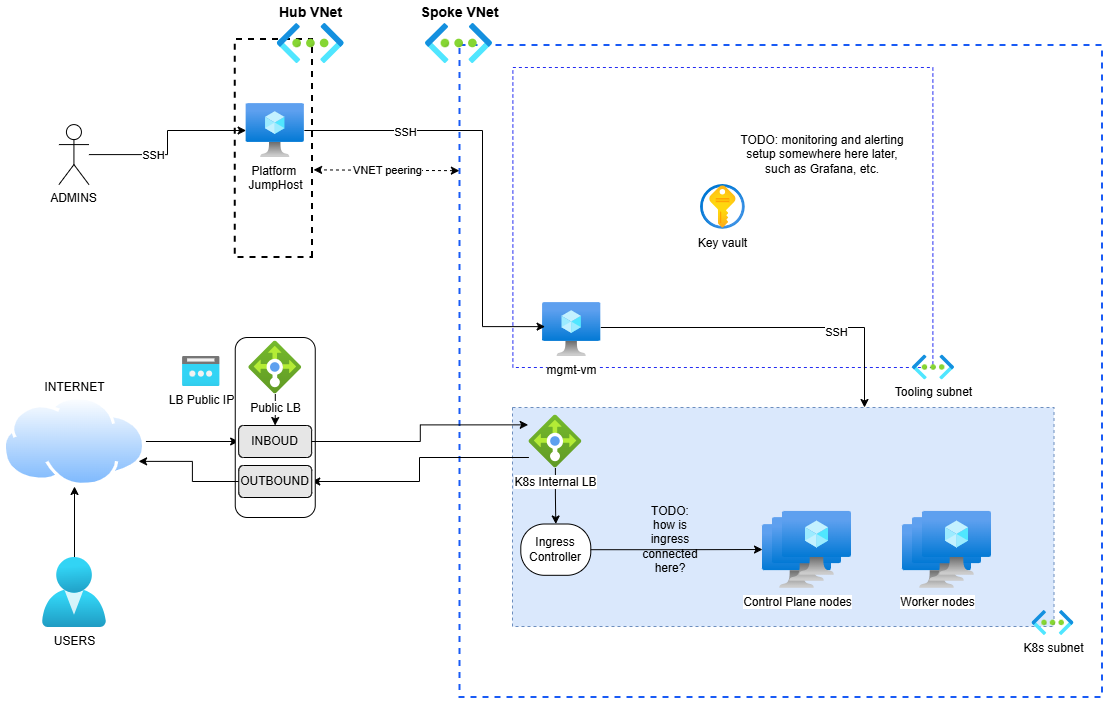

The diagram above was exported from draw.io. Its source (the exported page's mxGraphModel, read from the mxfile embedded in the PNG):
<mxGraphModel dx="1418" dy="2400" grid="1" gridSize="10" guides="1" tooltips="1" connect="1" arrows="1" fold="1" page="1" pageScale="1" pageWidth="1169" pageHeight="1654" math="0" shadow="0">
  <root>
    <mxCell id="0" />
    <mxCell id="1" parent="0" />
    <mxCell id="m5CcOje2-I49OVYOVC1b-98" parent="1" style="rounded=0;whiteSpace=wrap;html=1;dashed=1;fillColor=#dae8fc;strokeColor=#6c8ebf;" value="" vertex="1">
      <mxGeometry height="219" width="541.5" x="640" y="-300" as="geometry" />
    </mxCell>
    <mxCell id="m5CcOje2-I49OVYOVC1b-10" parent="1" style="rounded=0;whiteSpace=wrap;html=1;dashed=1;fillColor=none;strokeColor=#195bf5;strokeWidth=2;" value="" vertex="1">
      <mxGeometry height="652" width="642.5" x="587.5" y="-662" as="geometry" />
    </mxCell>
    <mxCell id="m5CcOje2-I49OVYOVC1b-1" parent="1" style="rounded=0;whiteSpace=wrap;html=1;dashed=1;fillColor=none;strokeWidth=2;flipV=1;legacyAnchorPoints=0;flipH=0;direction=south;" value="" vertex="1">
      <mxGeometry height="218" width="77.25" x="362.75" y="-668" as="geometry" />
    </mxCell>
    <mxCell id="m5CcOje2-I49OVYOVC1b-4" parent="1" style="image;aspect=fixed;html=1;points=[];align=center;fontSize=12;image=img/lib/azure2/compute/Virtual_Machine.svg;" value="Platform&amp;nbsp;&lt;br&gt;JumpHost" vertex="1">
      <mxGeometry height="54" width="58.22" x="373.6399999999999" y="-604" as="geometry" />
    </mxCell>
    <mxCell id="m5CcOje2-I49OVYOVC1b-48" edge="1" parent="1" source="m5CcOje2-I49OVYOVC1b-5" style="edgeStyle=orthogonalEdgeStyle;rounded=0;orthogonalLoop=1;jettySize=auto;html=1;" target="m5CcOje2-I49OVYOVC1b-4">
      <mxGeometry relative="1" as="geometry" />
    </mxCell>
    <mxCell id="m5CcOje2-I49OVYOVC1b-49" connectable="0" parent="m5CcOje2-I49OVYOVC1b-48" style="edgeLabel;html=1;align=center;verticalAlign=middle;resizable=0;points=[];" value="SSH" vertex="1">
      <mxGeometry relative="1" x="-0.293" as="geometry">
        <mxPoint as="offset" />
      </mxGeometry>
    </mxCell>
    <mxCell id="m5CcOje2-I49OVYOVC1b-5" parent="1" style="shape=umlActor;verticalLabelPosition=bottom;verticalAlign=top;html=1;outlineConnect=0;" value="ADMINS" vertex="1">
      <mxGeometry height="60" width="30" x="186.4299999999999" y="-582.91" as="geometry" />
    </mxCell>
    <mxCell id="m5CcOje2-I49OVYOVC1b-11" edge="1" parent="1" source="m5CcOje2-I49OVYOVC1b-10" style="endArrow=classic;startArrow=classic;html=1;rounded=0;dashed=1;entryX=0.402;entryY=-0.014;entryDx=0;entryDy=0;entryPerimeter=0;exitX=-0.001;exitY=0.192;exitDx=0;exitDy=0;exitPerimeter=0;" target="m5CcOje2-I49OVYOVC1b-1" value="VNET peering">
      <mxGeometry height="50" relative="1" width="50" x="-0.0054" as="geometry">
        <mxPoint as="offset" />
        <Array as="points" />
        <mxPoint x="587" y="-539" as="sourcePoint" />
        <mxPoint x="1120.6499999999996" y="-770" as="targetPoint" />
      </mxGeometry>
    </mxCell>
    <mxCell id="m5CcOje2-I49OVYOVC1b-63" edge="1" parent="1" source="m5CcOje2-I49OVYOVC1b-12" style="edgeStyle=orthogonalEdgeStyle;rounded=0;orthogonalLoop=1;jettySize=auto;html=1;" target="m5CcOje2-I49OVYOVC1b-61">
      <mxGeometry relative="1" as="geometry" />
    </mxCell>
    <mxCell id="m5CcOje2-I49OVYOVC1b-12" parent="1" style="image;aspect=fixed;perimeter=ellipsePerimeter;html=1;align=center;shadow=0;dashed=0;spacingTop=3;image=img/lib/active_directory/internet_cloud.svg;labelPosition=center;verticalLabelPosition=top;verticalAlign=bottom;" value="INTERNET" vertex="1">
      <mxGeometry height="90" width="142.86" x="130.57" y="-311" as="geometry" />
    </mxCell>
    <mxCell id="m5CcOje2-I49OVYOVC1b-65" edge="1" parent="1" source="m5CcOje2-I49OVYOVC1b-117" style="edgeStyle=orthogonalEdgeStyle;rounded=0;orthogonalLoop=1;jettySize=auto;html=1;" target="m5CcOje2-I49OVYOVC1b-60">
      <mxGeometry relative="1" as="geometry">
        <Array as="points">
          <mxPoint x="547" y="-250" />
          <mxPoint x="547" y="-226" />
        </Array>
        <mxPoint x="615.9200000000001" y="-226.00000000000045" as="sourcePoint" />
      </mxGeometry>
    </mxCell>
    <mxCell id="m5CcOje2-I49OVYOVC1b-21" parent="1" style="rounded=0;whiteSpace=wrap;html=1;dashed=1;fillColor=none;strokeColor=#262df2;" value="" vertex="1">
      <mxGeometry height="300" width="420" x="640.38" y="-640" as="geometry" />
    </mxCell>
    <mxCell id="m5CcOje2-I49OVYOVC1b-22" parent="1" style="image;aspect=fixed;html=1;points=[];align=center;fontSize=12;image=img/lib/azure2/networking/Virtual_Networks.svg;verticalAlign=middle;" value="Tooling subnet" vertex="1">
      <mxGeometry height="25.07" width="42" x="1040" y="-352.53999999999996" as="geometry" />
    </mxCell>
    <mxCell id="m5CcOje2-I49OVYOVC1b-129" edge="1" parent="1" source="m5CcOje2-I49OVYOVC1b-23" style="edgeStyle=orthogonalEdgeStyle;rounded=0;orthogonalLoop=1;jettySize=auto;html=1;" target="m5CcOje2-I49OVYOVC1b-98">
      <mxGeometry relative="1" as="geometry">
        <Array as="points">
          <mxPoint x="992" y="-380" />
        </Array>
      </mxGeometry>
    </mxCell>
    <mxCell id="m5CcOje2-I49OVYOVC1b-130" connectable="0" parent="m5CcOje2-I49OVYOVC1b-129" style="edgeLabel;html=1;align=center;verticalAlign=middle;resizable=0;points=[];" value="SSH" vertex="1">
      <mxGeometry relative="1" x="0.3702" y="-4" as="geometry">
        <mxPoint as="offset" />
      </mxGeometry>
    </mxCell>
    <mxCell id="m5CcOje2-I49OVYOVC1b-23" parent="1" style="image;aspect=fixed;html=1;points=[];align=center;fontSize=12;image=img/lib/azure2/compute/Virtual_Machine.svg;" value="mgmt-vm" vertex="1">
      <mxGeometry height="54" width="58.22" x="670.0799999999999" y="-405" as="geometry" />
    </mxCell>
    <mxCell id="m5CcOje2-I49OVYOVC1b-45" parent="1" style="image;aspect=fixed;html=1;points=[];align=center;fontSize=12;image=img/lib/azure2/networking/Virtual_Networks.svg;verticalAlign=bottom;labelPosition=center;verticalLabelPosition=top;" value="&lt;font style=&quot;font-size: 14px;&quot;&gt;&lt;b&gt;Spoke VNet&lt;/b&gt;&lt;/font&gt;" vertex="1">
      <mxGeometry height="40" width="67" x="553" y="-684" as="geometry" />
    </mxCell>
    <mxCell id="m5CcOje2-I49OVYOVC1b-46" parent="1" style="image;aspect=fixed;html=1;points=[];align=center;fontSize=12;image=img/lib/azure2/networking/Virtual_Networks.svg;verticalAlign=bottom;labelPosition=center;verticalLabelPosition=top;" value="&lt;font style=&quot;font-size: 14px;&quot;&gt;&lt;b&gt;Hub VNet&lt;/b&gt;&lt;/font&gt;" vertex="1">
      <mxGeometry height="40" width="67" x="404.75" y="-684" as="geometry" />
    </mxCell>
    <mxCell id="m5CcOje2-I49OVYOVC1b-52" edge="1" parent="1" source="m5CcOje2-I49OVYOVC1b-4" style="edgeStyle=orthogonalEdgeStyle;rounded=0;orthogonalLoop=1;jettySize=auto;html=1;entryX=0.043;entryY=0.447;entryDx=0;entryDy=0;entryPerimeter=0;" target="m5CcOje2-I49OVYOVC1b-23">
      <mxGeometry relative="1" as="geometry">
        <Array as="points">
          <mxPoint x="610" y="-577" />
          <mxPoint x="610" y="-381" />
        </Array>
      </mxGeometry>
    </mxCell>
    <mxCell id="m5CcOje2-I49OVYOVC1b-54" connectable="0" parent="m5CcOje2-I49OVYOVC1b-52" style="edgeLabel;html=1;align=center;verticalAlign=middle;resizable=0;points=[];" value="SSH" vertex="1">
      <mxGeometry relative="1" x="-0.5377" y="-1" as="geometry">
        <mxPoint as="offset" />
      </mxGeometry>
    </mxCell>
    <mxCell id="m5CcOje2-I49OVYOVC1b-57" edge="1" parent="1" source="m5CcOje2-I49OVYOVC1b-56" style="edgeStyle=orthogonalEdgeStyle;rounded=0;orthogonalLoop=1;jettySize=auto;html=1;" target="m5CcOje2-I49OVYOVC1b-12">
      <mxGeometry relative="1" as="geometry" />
    </mxCell>
    <mxCell id="m5CcOje2-I49OVYOVC1b-56" parent="1" style="image;aspect=fixed;html=1;points=[];align=center;fontSize=12;image=img/lib/azure2/identity/Users.svg;" value="USERS" vertex="1">
      <mxGeometry height="70" width="64" x="170" y="-150" as="geometry" />
    </mxCell>
    <mxCell id="m5CcOje2-I49OVYOVC1b-58" parent="1" style="rounded=1;whiteSpace=wrap;html=1;movable=1;resizable=1;rotatable=1;deletable=1;editable=1;locked=0;connectable=1;" value="" vertex="1">
      <mxGeometry height="180" width="80" x="362.75" y="-370" as="geometry" />
    </mxCell>
    <mxCell id="pCw7CU0h-iZXq_LJo-V9-1" edge="1" parent="1" source="m5CcOje2-I49OVYOVC1b-59" style="edgeStyle=orthogonalEdgeStyle;rounded=0;orthogonalLoop=1;jettySize=auto;html=1;" target="m5CcOje2-I49OVYOVC1b-61" value="">
      <mxGeometry relative="1" as="geometry" />
    </mxCell>
    <mxCell id="m5CcOje2-I49OVYOVC1b-59" parent="1" style="image;aspect=fixed;html=1;points=[];align=center;fontSize=12;image=img/lib/azure2/networking/Load_Balancers.svg;movable=1;resizable=1;rotatable=1;deletable=1;editable=1;locked=0;connectable=1;" value="Public LB" vertex="1">
      <mxGeometry height="53" width="53" x="376.25" y="-366.5" as="geometry" />
    </mxCell>
    <mxCell id="m5CcOje2-I49OVYOVC1b-67" edge="1" parent="1" source="m5CcOje2-I49OVYOVC1b-60" style="edgeStyle=orthogonalEdgeStyle;rounded=0;orthogonalLoop=1;jettySize=auto;html=1;entryX=1;entryY=0.75;entryDx=0;entryDy=0;" target="m5CcOje2-I49OVYOVC1b-12">
      <mxGeometry relative="1" as="geometry" />
    </mxCell>
    <mxCell id="m5CcOje2-I49OVYOVC1b-60" parent="1" style="rounded=1;whiteSpace=wrap;html=1;fillColor=#E6E6E6;movable=1;resizable=1;rotatable=1;deletable=1;editable=1;locked=0;connectable=1;" value="OUTBOUND" vertex="1">
      <mxGeometry height="32" width="73" x="366.25" y="-242" as="geometry" />
    </mxCell>
    <mxCell id="m5CcOje2-I49OVYOVC1b-61" parent="1" style="rounded=1;whiteSpace=wrap;html=1;fillColor=#E6E6E6;movable=1;resizable=1;rotatable=1;deletable=1;editable=1;locked=0;connectable=1;" value="INBOUD" vertex="1">
      <mxGeometry height="32" width="73" x="366.14" y="-282" as="geometry" />
    </mxCell>
    <mxCell id="m5CcOje2-I49OVYOVC1b-102" parent="1" style="image;aspect=fixed;html=1;points=[];align=center;fontSize=12;image=img/lib/azure2/compute/Virtual_Machine.svg;" value="Worker nodes" vertex="1">
      <mxGeometry height="64" width="69" x="1030" y="-183" as="geometry" />
    </mxCell>
    <mxCell id="m5CcOje2-I49OVYOVC1b-108" parent="1" style="rounded=1;whiteSpace=wrap;html=1;arcSize=46;direction=south;" value="Ingress Controller" vertex="1">
      <mxGeometry height="51.31" width="70" x="648.3" y="-183.5" as="geometry" />
    </mxCell>
    <mxCell id="m5CcOje2-I49OVYOVC1b-115" parent="1" style="image;aspect=fixed;html=1;points=[];align=center;fontSize=12;image=img/lib/azure2/networking/Public_IP_Addresses.svg;" value="LB Public IP" vertex="1">
      <mxGeometry height="30" width="37.5" x="310" y="-351" as="geometry" />
    </mxCell>
    <mxCell id="m5CcOje2-I49OVYOVC1b-119" edge="1" parent="1" source="m5CcOje2-I49OVYOVC1b-117" style="edgeStyle=orthogonalEdgeStyle;rounded=0;orthogonalLoop=1;jettySize=auto;html=1;entryX=0;entryY=0.5;entryDx=0;entryDy=0;" target="m5CcOje2-I49OVYOVC1b-108">
      <mxGeometry relative="1" as="geometry" />
    </mxCell>
    <mxCell id="m5CcOje2-I49OVYOVC1b-117" parent="1" style="image;aspect=fixed;html=1;points=[];align=center;fontSize=12;image=img/lib/azure2/networking/Load_Balancers.svg;movable=1;resizable=1;rotatable=1;deletable=1;editable=1;locked=0;connectable=1;" value="K8s Internal LB" vertex="1">
      <mxGeometry height="53" width="53" x="656.41" y="-292.5" as="geometry" />
    </mxCell>
    <mxCell id="m5CcOje2-I49OVYOVC1b-118" edge="1" parent="1" source="m5CcOje2-I49OVYOVC1b-61" style="edgeStyle=orthogonalEdgeStyle;rounded=0;orthogonalLoop=1;jettySize=auto;html=1;entryX=-0.014;entryY=0.186;entryDx=0;entryDy=0;entryPerimeter=0;" target="m5CcOje2-I49OVYOVC1b-117">
      <mxGeometry relative="1" as="geometry" />
    </mxCell>
    <mxCell id="m5CcOje2-I49OVYOVC1b-120" parent="1" style="image;aspect=fixed;html=1;points=[];align=center;fontSize=12;image=img/lib/azure2/networking/Virtual_Networks.svg;verticalAlign=middle;" value="K8s subnet" vertex="1">
      <mxGeometry height="25.07" width="42" x="1159.5" y="-97.07" as="geometry" />
    </mxCell>
    <mxCell id="pCw7CU0h-iZXq_LJo-V9-4" parent="1" style="image;aspect=fixed;html=1;points=[];align=center;fontSize=12;image=img/lib/azure2/compute/Virtual_Machine.svg;" value="" vertex="1">
      <mxGeometry height="64" width="69" x="1040" y="-190" as="geometry" />
    </mxCell>
    <mxCell id="pCw7CU0h-iZXq_LJo-V9-5" parent="1" style="image;aspect=fixed;html=1;points=[];align=center;fontSize=12;image=img/lib/azure2/compute/Virtual_Machine.svg;" value="" vertex="1">
      <mxGeometry height="64" width="69" x="1050" y="-196.19" as="geometry" />
    </mxCell>
    <mxCell id="pCw7CU0h-iZXq_LJo-V9-6" parent="1" style="image;aspect=fixed;html=1;points=[];align=center;fontSize=12;image=img/lib/azure2/compute/Virtual_Machine.svg;" value="Control Plane nodes" vertex="1">
      <mxGeometry height="64" width="69" x="890" y="-183" as="geometry" />
    </mxCell>
    <mxCell id="pCw7CU0h-iZXq_LJo-V9-7" parent="1" style="image;aspect=fixed;html=1;points=[];align=center;fontSize=12;image=img/lib/azure2/compute/Virtual_Machine.svg;" value="" vertex="1">
      <mxGeometry height="64" width="69" x="900" y="-190" as="geometry" />
    </mxCell>
    <mxCell id="pCw7CU0h-iZXq_LJo-V9-8" parent="1" style="image;aspect=fixed;html=1;points=[];align=center;fontSize=12;image=img/lib/azure2/compute/Virtual_Machine.svg;" value="" vertex="1">
      <mxGeometry height="64" width="69" x="910" y="-196.19" as="geometry" />
    </mxCell>
    <mxCell id="Q_rMrzR9rPlXTZ2FKHEB-1" parent="1" style="text;html=1;whiteSpace=wrap;strokeColor=none;fillColor=none;align=center;verticalAlign=middle;rounded=0;" value="TODO: monitoring and alerting setup somewhere here later, such as Grafana, etc." vertex="1">
      <mxGeometry height="30" width="180" x="860" y="-567.91" as="geometry" />
    </mxCell>
    <mxCell id="Q_rMrzR9rPlXTZ2FKHEB-2" edge="1" parent="1" source="Q_rMrzR9rPlXTZ2FKHEB-1" style="edgeStyle=orthogonalEdgeStyle;rounded=0;orthogonalLoop=1;jettySize=auto;html=1;exitX=0.5;exitY=1;exitDx=0;exitDy=0;" target="Q_rMrzR9rPlXTZ2FKHEB-1">
      <mxGeometry relative="1" as="geometry" />
    </mxCell>
    <mxCell id="o9q7hD8nC78OIz9sbj8c-1" parent="1" style="image;aspect=fixed;html=1;points=[];align=center;fontSize=12;image=img/lib/azure2/security/Key_Vaults.svg;" value="Key vault" vertex="1">
      <mxGeometry height="44.68" width="44.68" x="828.04" y="-522.91" as="geometry" />
    </mxCell>
    <mxCell id="o9q7hD8nC78OIz9sbj8c-2" edge="1" parent="1" source="m5CcOje2-I49OVYOVC1b-108" style="edgeStyle=orthogonalEdgeStyle;rounded=0;orthogonalLoop=1;jettySize=auto;html=1;entryX=0;entryY=0.391;entryDx=0;entryDy=0;entryPerimeter=0;" target="pCw7CU0h-iZXq_LJo-V9-6">
      <mxGeometry relative="1" as="geometry" />
    </mxCell>
    <mxCell id="o9q7hD8nC78OIz9sbj8c-3" parent="1" style="text;html=1;whiteSpace=wrap;strokeColor=none;fillColor=none;align=center;verticalAlign=middle;rounded=0;" value="TODO: how is ingress connected here?" vertex="1">
      <mxGeometry height="30" width="60" x="768.04" y="-183.5" as="geometry" />
    </mxCell>
  </root>
</mxGraphModel>